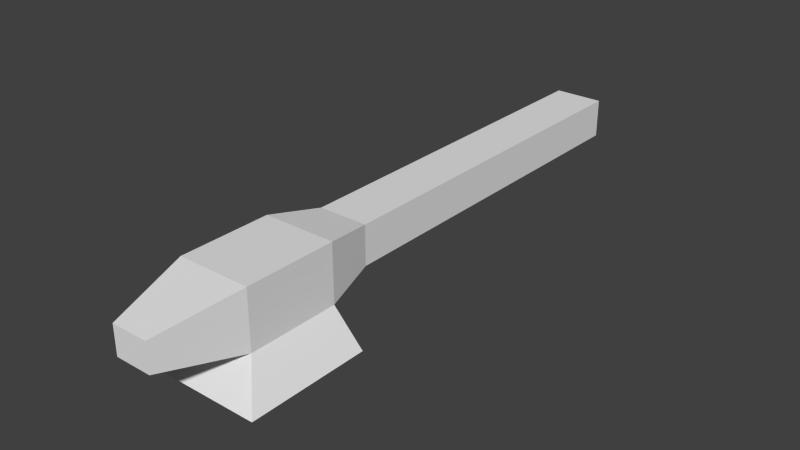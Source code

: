 # Source: cannon.blend  (saved by Blender 2.64.2; exported with 4.5.12 LTS)
import bpy
from mathutils import Matrix  # noqa: F401  (used for matrix-valued properties, if any)

bpy.ops.wm.read_factory_settings(use_empty=True)
scene = bpy.context.scene
scene.name = 'Scene'

# ---- collections
col_collection_1 = bpy.data.collections.new('Collection 1'); scene.collection.children.link(col_collection_1)

# ---- world
world_world = bpy.data.worlds.new('World'); scene.world = world_world
world_world.color = (0.05088, 0.05088, 0.05088)
world_world.use_sun_shadow = False
world_world.sun_shadow_jitter_overblur = 0.0
world_world.cycles.sampling_method = 'MANUAL'
world_world.cycles.sample_map_resolution = 256

# ---- meshes
me_cube_001 = bpy.data.meshes.new('Cube.001')
me_cube_001.from_pydata([(-1.5, -1.5, 0.0), (-1.5, 1.5, 0.0), (1.5, 1.5, 0.0), (1.5, -1.5, 0.0), (-0.8912, -0.864, 0.8972), (-0.8912, 1.364, 0.8972), (0.8912, 1.364, 0.8972), (0.8912, -0.864, 0.8972), (-0.8912, -0.864, 2.303), (-0.8912, 1.364, 2.303), (0.8912, 1.364, 2.303), (0.8912, -0.864, 2.303), (-0.4441, -2.807, 1.95), (0.4441, -2.807, 1.25), (-0.4441, -2.807, 1.25), (-0.6046, 2.632, 1.123), (0.6046, 2.632, 1.123), (-0.6046, 2.632, 2.077), (0.6046, 2.632, 2.077), (-0.6046, 4.309, 1.123), (0.6046, 4.309, 1.123), (-0.6046, 4.309, 2.077), (0.6046, 4.309, 2.077), (-0.6046, 6.125, 1.123), (0.6046, 6.125, 1.123), (-0.6046, 6.125, 2.077), (0.6046, 6.125, 2.077), (-0.6046, 8.868, 1.123), (0.6046, 8.868, 1.123), (-0.6046, 8.868, 2.077), (0.6046, 8.868, 2.077), (-0.6046, 11.72, 1.123), (0.6046, 11.72, 1.123), (-0.6046, 11.72, 2.077), (0.6046, 11.72, 2.077), (0.4441, -2.807, 1.95)], [], [(4, 5, 1, 0), (5, 6, 2, 1), (6, 7, 3, 2), (7, 4, 0, 3), (0, 1, 2, 3), (13, 14, 4, 7), (11, 10, 9, 8), (10, 11, 7, 6), (8, 9, 5, 4), (16, 18, 10, 6), (11, 8, 12, 35), (35, 12, 14, 13), (19, 20, 16, 15), (15, 16, 6, 5), (17, 15, 5, 9), (9, 10, 18, 17), (25, 23, 19, 21), (17, 18, 22, 21), (20, 22, 18, 16), (21, 19, 15, 17), (28, 30, 26, 24), (23, 24, 20, 19), (21, 22, 26, 25), (24, 26, 22, 20), (32, 34, 30, 28), (29, 27, 23, 25), (27, 28, 24, 23), (25, 26, 30, 29), (33, 34, 32, 31), (33, 31, 27, 29), (31, 32, 28, 27), (29, 30, 34, 33), (8, 4, 14, 12), (7, 11, 35, 13)])
me_cube_001.use_remesh_preserve_volume = False
me_cube_001.use_remesh_preserve_attributes = False
me_cube_001.use_mirror_vertex_groups = False
me_cube_001.update()

# ---- objects
ob_cube = bpy.data.objects.new('Cube', me_cube_001)

# ---- transforms, parenting, visibility, modifiers, constraints
ob_cube.location = (0.0, 0.0, 0.0)
ob_cube.lineart.crease_threshold = 0.0

# ---- collection membership
col_collection_1.objects.link(ob_cube)

# ---- scene / render settings (as saved in the file)
scene.frame_start = 1; scene.frame_end = 250; scene.frame_set(168)
scene.render.engine = 'BLENDER_EEVEE_NEXT'
scene.render.image_settings.color_mode = 'RGB'
scene.render.image_settings.compression = 90
scene.render.resolution_percentage = 50
scene.render.dither_intensity = 0.0
scene.render.bake_margin = 2
scene.render.bake_bias = 0.0
scene.cycles.use_denoising = False
scene.cycles.samples = 10
scene.cycles.sampling_pattern = 'TABULATED_SOBOL'
scene.cycles.light_sampling_threshold = 0.0
scene.cycles.use_adaptive_sampling = False
scene.cycles.use_light_tree = False
scene.cycles.blur_glossy = 0.0
scene.cycles.volume_bounces = 1
scene.cycles.pixel_filter_type = 'GAUSSIAN'
scene.cycles.sample_clamp_indirect = 0.0
scene.view_settings.view_transform = 'Standard'
bpy.context.view_layer.update()

# ---- added for rendering (the .blend has no active camera and no usable light): camera, sun
cam_auto = bpy.data.cameras.new('AutoCamera')
cam_auto.lens = 50.0
cam_auto.sensor_width = 36.0
cam_auto.clip_end = 1000.0
ob_auto_camera = bpy.data.objects.new('AutoCamera', cam_auto)
scene.collection.objects.link(ob_auto_camera)
ob_auto_camera.location = (13.8868, -12.2087, 12.2608)
ob_auto_camera.rotation_euler = (1.09748, -7.21219e-08, 0.694738)
scene.camera = ob_auto_camera
light_auto_sun = bpy.data.lights.new('AutoSun', 'SUN')
light_auto_sun.energy = 3.0
light_auto_sun.angle = 0.0523599
ob_auto_sun = bpy.data.objects.new('AutoSun', light_auto_sun)
scene.collection.objects.link(ob_auto_sun)
ob_auto_sun.rotation_euler = (0.872665, 0.174533, 0.523599)
bpy.context.view_layer.update()
